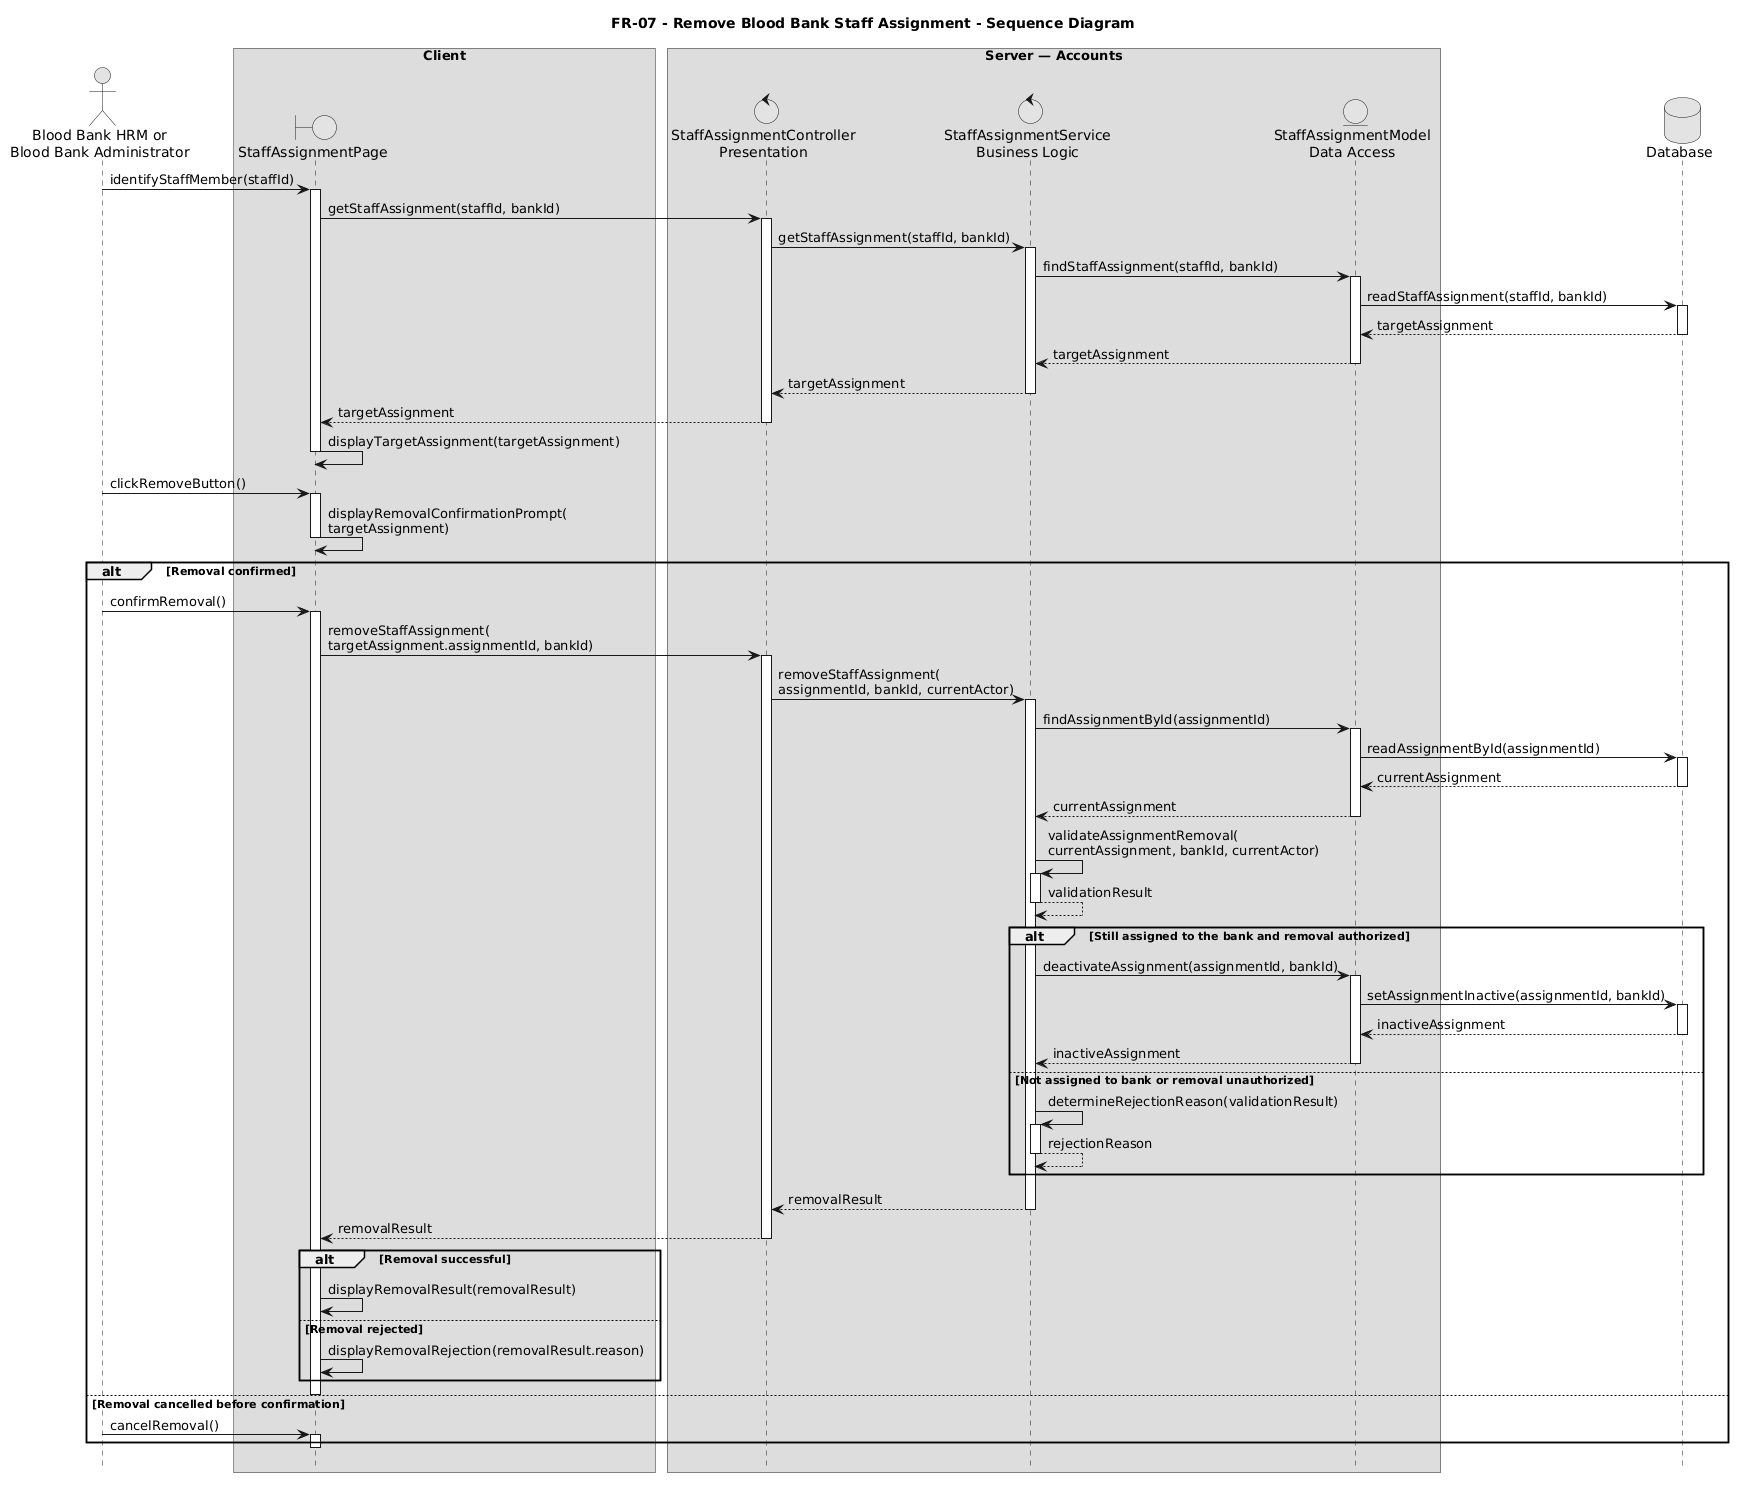

The diagram above was rendered by PlantUML. Its source (embedded in the PNG):
@startuml
title FR-07 - Remove Blood Bank Staff Assignment - Sequence Diagram

skinparam monochrome true
skinparam shadowing false
hide footbox

actor "Blood Bank HRM or\nBlood Bank Administrator" as StaffManager

box "Client"
  boundary "StaffAssignmentPage" as Page
end box

box "Server — Accounts"
  control "StaffAssignmentController\nPresentation" as Controller
  control "StaffAssignmentService\nBusiness Logic" as Service
  entity "StaffAssignmentModel\nData Access" as Model
end box

database "Database" as DB

StaffManager -> Page : identifyStaffMember(staffId)
activate Page

Page -> Controller : getStaffAssignment(staffId, bankId)
activate Controller

Controller -> Service : getStaffAssignment(staffId, bankId)
activate Service

Service -> Model : findStaffAssignment(staffId, bankId)
activate Model

Model -> DB : readStaffAssignment(staffId, bankId)
activate DB
DB --> Model : targetAssignment
deactivate DB

Model --> Service : targetAssignment
deactivate Model

Service --> Controller : targetAssignment
deactivate Service

Controller --> Page : targetAssignment
deactivate Controller

Page -> Page : displayTargetAssignment(targetAssignment)
deactivate Page

StaffManager -> Page : clickRemoveButton()
activate Page
Page -> Page : displayRemovalConfirmationPrompt(\ntargetAssignment)
deactivate Page

alt Removal confirmed
  StaffManager -> Page : confirmRemoval()
  activate Page

  Page -> Controller : removeStaffAssignment(\ntargetAssignment.assignmentId, bankId)
  activate Controller

  Controller -> Service : removeStaffAssignment(\nassignmentId, bankId, currentActor)
  activate Service

  Service -> Model : findAssignmentById(assignmentId)
  activate Model

  Model -> DB : readAssignmentById(assignmentId)
  activate DB
  DB --> Model : currentAssignment
  deactivate DB

  Model --> Service : currentAssignment
  deactivate Model

  Service -> Service : validateAssignmentRemoval(\ncurrentAssignment, bankId, currentActor)
  activate Service
  Service --> Service : validationResult
  deactivate Service

  alt Still assigned to the bank and removal authorized
    Service -> Model : deactivateAssignment(assignmentId, bankId)
    activate Model

    Model -> DB : setAssignmentInactive(assignmentId, bankId)
    activate DB
    DB --> Model : inactiveAssignment
    deactivate DB

    Model --> Service : inactiveAssignment
    deactivate Model

  else Not assigned to bank or removal unauthorized
    Service -> Service : determineRejectionReason(validationResult)
    activate Service
    Service --> Service : rejectionReason
    deactivate Service
  end

  Service --> Controller : removalResult
  deactivate Service

  Controller --> Page : removalResult
  deactivate Controller

  alt Removal successful
    Page -> Page : displayRemovalResult(removalResult)
  else Removal rejected
    Page -> Page : displayRemovalRejection(removalResult.reason)
  end

  deactivate Page

else Removal cancelled before confirmation
  StaffManager -> Page : cancelRemoval()
  activate Page
  deactivate Page
end
@enduml